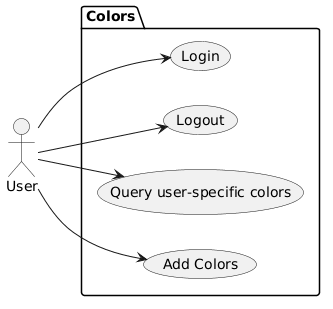

The diagram above was rendered by PlantUML. Its source (embedded in the PNG):
@startuml
left to right direction
actor User as g
package Colors {
  usecase "Add Colors" as UC1
  usecase "Query user-specific colors" as UC2
  usecase "Logout" as UC3
  usecase "Login" as UC4
}
g --> UC1
g --> UC2
g --> UC3
g --> UC4
@enduml